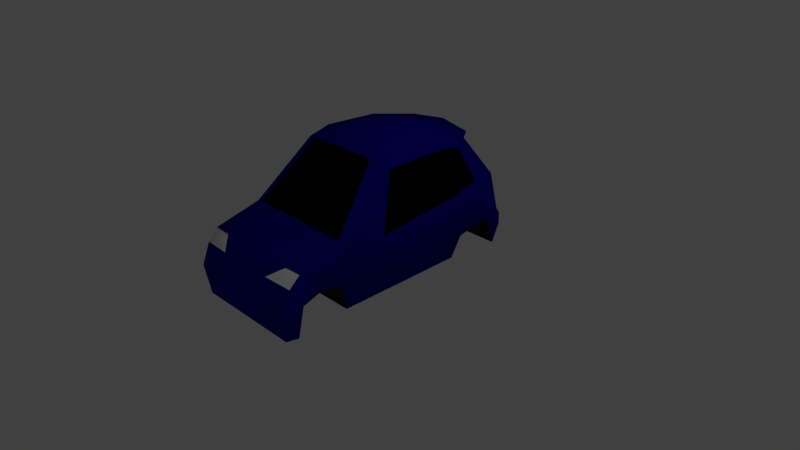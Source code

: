 # Source: car.frame.blend  (saved by Blender 2.77.0; exported with 4.5.12 LTS)
import bpy
from mathutils import Matrix  # noqa: F401  (used for matrix-valued properties, if any)

bpy.ops.wm.read_factory_settings(use_empty=True)
scene = bpy.context.scene
scene.name = 'Scene'

# ---- collections
col_collection_1 = bpy.data.collections.new('Collection 1'); scene.collection.children.link(col_collection_1)

# ---- materials (node trees are filled in below, after node groups)
mat_white = bpy.data.materials.new('white')
mat_white.alpha_threshold = 0.0
mat_white.use_transparent_shadow = False
mat_white.diffuse_color = (1.0, 1.0, 1.0, 1.0)
mat_white.roughness = 0.5
mat_blue = bpy.data.materials.new('blue')
mat_blue.alpha_threshold = 0.0
mat_blue.use_transparent_shadow = False
mat_blue.diffuse_color = (0.001871, 0.0, 0.3185, 1.0)
mat_blue.roughness = 0.5
mat_red = bpy.data.materials.new('red')
mat_red.alpha_threshold = 0.0
mat_red.use_transparent_shadow = False
mat_red.diffuse_color = (0.3506, 0.0, 0.002343, 1.0)
mat_red.roughness = 0.5
mat_glass = bpy.data.materials.new('glass')
mat_glass.alpha_threshold = 0.0
mat_glass.use_transparent_shadow = False
mat_glass.diffuse_color = (0.0, 0.0, 0.0, 1.0)
mat_glass.roughness = 0.5
mat_underchasis = bpy.data.materials.new('underchasis')
mat_underchasis.alpha_threshold = 0.0
mat_underchasis.use_transparent_shadow = False
mat_underchasis.diffuse_color = (0.016, 0.016, 0.016, 1.0)
mat_underchasis.specular_color = (0.04445, 0.04445, 0.04445)
mat_underchasis.roughness = 0.5

# ---- material node trees

# ---- world
world_world = bpy.data.worlds.new('World'); scene.world = world_world
world_world.color = (0.05088, 0.05088, 0.05088)
world_world.use_sun_shadow = False
world_world.sun_shadow_jitter_overblur = 0.0
world_world.cycles.sampling_method = 'NONE'
world_world.cycles.sample_map_resolution = 256

# ---- cameras
cam_camera = bpy.data.cameras.new('Camera')
cam_camera.clip_end = 100.0
cam_camera.lens = 35.0
cam_camera.sensor_width = 32.0
cam_camera.sensor_height = 18.0
cam_camera.ortho_scale = 7.314
cam_camera.dof.focus_distance = 0.0
cam_camera.dof.aperture_fstop = 128.0

# ---- lights
light_lamp = bpy.data.lights.new('Lamp', 'POINT')
light_lamp.transmission_factor = 0.0
light_lamp.cutoff_distance = 30.0
light_lamp.energy = 100.0
light_lamp.shadow_buffer_clip_start = 1.001
light_lamp.shadow_soft_size = 0.1
light_lamp.shadow_maximum_resolution = 0.006
light_lamp.use_absolute_resolution = True
light_lamp.cycles.use_multiple_importance_sampling = False

# ---- meshes
me_frame = bpy.data.meshes.new('frame')
me_frame.from_pydata([(0.7529, 1.557, 0.33), (0.7529, 1.562, 0.1746), (0.7529, 1.504, 0.409), (0.7529, 1.441, -0.07327), (-0.7529, 1.557, 0.33), (-0.7529, 1.562, 0.1746), (-0.7529, 1.504, 0.409), (-0.7529, 1.441, -0.07327), (-0.7529, 1.328, 0.294), (0.7529, 1.328, 0.294), (-0.7213, 1.402, 0.9291), (0.7213, 1.402, 0.9291), (-0.8116, 1.12, 0.362), (0.8116, 1.12, 0.362), (-0.4907, 1.124, 1.426), (0.4907, 1.124, 1.426), (-0.7529, 0.8211, 0.2499), (0.7529, 0.8211, 0.2499), (-0.4702, 1.19, 1.488), (0.4702, 1.19, 1.488), (-0.6778, 0.7384, -0.06902), (0.6778, 0.7384, -0.06902), (-0.5562, 0.5415, 1.628), (0.5562, 0.5415, 1.628), (-0.6928, -1.042, -0.06691), (0.6928, -1.042, -0.06691), (-0.5929, -0.1627, 1.655), (0.5929, -0.1627, 1.655), (-0.7529, -1.135, 0.3028), (0.7529, -1.135, 0.3028), (-0.6023, -0.4429, 1.578), (0.6023, -0.4429, 1.578), (-0.7529, -1.429, 0.3651), (0.7529, -1.429, 0.3651), (-0.8347, -1.124, 0.8545), (0.8347, -1.124, 0.8545), (-0.7529, -1.693, 0.277), (0.7529, -1.693, 0.277), (-0.8035, -1.756, 0.7177), (0.8035, -1.756, 0.7177), (-0.7912, -1.809, -0.07067), (0.7912, -1.809, -0.07067), (-0.7888, -1.891, 0.58), (0.7888, -1.891, 0.58), (-0.7433, -1.954, -0.07722), (0.7433, -1.954, -0.07722), (-0.7252, -2.037, 0.349), (0.7252, -2.037, 0.349), (5.96e-08, 1.562, 0.1746), (0.0, 1.557, 0.33), (5.96e-08, 1.504, 0.409), (5.877e-08, 1.423, 0.959), (5.96e-08, 1.162, 1.472), (5.96e-08, 1.253, 1.531), (5.96e-08, 0.5415, 1.679), (5.96e-08, -0.1627, 1.696), (0.0, -0.4644, 1.603), (0.0, -1.164, 0.9004), (5.96e-08, -1.756, 0.7566), (5.96e-08, -1.956, 0.6133), (5.96e-08, -1.954, -0.07722), (0.0, -2.092, 0.349), (-0.7535, 1.068, 0.9332), (-0.6075, 0.8963, 1.387), (0.6075, 0.8963, 1.387), (0.7535, 1.068, 0.9332), (-0.8171, 0.6368, 0.8852), (-0.6595, 0.6071, 1.47), (0.6595, 0.6071, 1.47), (0.8171, 0.6368, 0.8852), (-0.869, -0.5915, 0.7942), (-0.6985, -0.3287, 1.489), (0.6985, -0.3287, 1.489), (0.869, -0.5915, 0.7942), (-0.8267, -0.791, 0.8018), (-0.7737, -0.6733, 1.185), (0.7737, -0.6733, 1.185), (0.8267, -0.791, 0.8018), (-0.5039, -0.453, 1.59), (-0.7281, -1.144, 0.8775), (0.5039, -0.453, 1.59), (0.7281, -1.144, 0.8775), (-0.5812, 1.413, 0.944), (-0.392, 1.143, 1.449), (0.5812, 1.413, 0.944), (0.392, 1.143, 1.449), (-0.7371, 1.365, 0.892), (0.7371, 1.365, 0.892), (-0.742, 1.122, 0.894), (0.742, 1.122, 0.894), (-0.5628, -1.756, 0.7127), (-0.3944, -1.923, 0.5966), (0.5628, -1.756, 0.7127), (0.3944, -1.923, 0.5966)], [], [(50, 49, 4, 6), (7, 5, 48, 1, 3), (7, 3, 9, 8), (0, 2, 3, 1), (49, 0, 1, 48), (6, 4, 5, 7), (87, 11, 15, 89), (50, 6, 10, 82, 51), (3, 2, 11, 87, 9), (6, 7, 8, 86, 10), (52, 83, 14, 18, 53), (86, 8, 12, 88), (82, 10, 14, 83), (8, 9, 13, 12), (64, 19, 23, 68), (12, 13, 17, 16), (13, 89, 15, 19, 64, 65, 17), (14, 88, 12, 16, 62, 63, 18), (66, 20, 24, 70), (62, 16, 20, 66), (53, 18, 22, 54), (16, 17, 21, 20), (55, 26, 30, 78, 56), (54, 22, 26, 55), (20, 21, 25, 24), (68, 23, 27, 72), (29, 77, 76, 31, 35, 33), (24, 25, 29, 28), (72, 27, 31, 76), (70, 24, 28, 74), (57, 79, 34, 38, 90, 58), (30, 75, 74, 28, 32, 34), (78, 30, 34, 79), (28, 29, 33, 32), (90, 38, 42, 91), (32, 33, 37, 36), (33, 35, 39, 37), (34, 32, 36, 38), (41, 43, 47, 45), (36, 37, 41, 40), (37, 39, 43, 41), (38, 36, 40, 42), (61, 46, 44, 60), (42, 40, 44, 46), (59, 91, 42, 46, 61), (40, 41, 45, 60, 44), (43, 93, 59, 61, 47), (47, 61, 60, 45), (92, 58, 59, 93), (80, 56, 57, 81), (35, 81, 57, 58, 92, 39), (23, 54, 55, 27), (27, 55, 56, 80, 31), (19, 53, 54, 23), (84, 51, 52, 85), (15, 85, 52, 53, 19), (2, 50, 51, 84, 11), (4, 49, 48, 5), (2, 0, 49, 50), (26, 71, 75, 30), (71, 70, 74, 75), (25, 73, 77, 29), (73, 72, 76, 77), (21, 69, 73, 25), (69, 68, 72, 73), (18, 63, 67, 22), (63, 62, 66, 67), (22, 67, 71, 26), (67, 66, 70, 71), (17, 65, 69, 21), (65, 64, 68, 69), (31, 80, 81, 35), (56, 78, 79, 57), (11, 84, 85, 15), (51, 82, 83, 52), (10, 86, 88, 14), (9, 87, 89, 13), (39, 92, 93, 43), (58, 90, 91, 59)])
me_frame.polygons.foreach_set('use_smooth', [True] * 79)
me_frame.polygons.foreach_set('material_index', [1, 1, 4, 1, 1, 1, 1, 1, 1, 1, 1, 1, 2, 4, 1, 4, 1, 1, 1, 1, 1, 4, 1, 1, 4, 1, 1, 4, 1, 1, 1, 1, 1, 4, 0, 4, 1, 1, 1, 4, 1, 1, 1, 1, 1, 1, 1, 1, 1, 3, 1, 1, 1, 1, 3, 1, 1, 1, 1, 1, 1, 1, 1, 1, 3, 1, 3, 1, 3, 1, 3, 1, 3, 2, 3, 1, 1, 0, 1])
me_frame.materials.append(mat_white)
me_frame.materials.append(mat_blue)
me_frame.materials.append(mat_red)
me_frame.materials.append(mat_glass)
me_frame.materials.append(mat_underchasis)
me_frame.use_remesh_preserve_volume = False
me_frame.use_remesh_preserve_attributes = False
me_frame.use_mirror_vertex_groups = False
me_frame.update()

# ---- objects
ob_frame = bpy.data.objects.new('frame', me_frame)
ob_lamp = bpy.data.objects.new('Lamp', light_lamp)
ob_camera = bpy.data.objects.new('Camera', cam_camera)

# ---- transforms, parenting, visibility, modifiers, constraints
ob_frame.location = (0.0, 0.0, 0.0)
ob_frame.lineart.crease_threshold = 0.0
ob_lamp.location = (4.076, 1.005, 5.904)
ob_lamp.rotation_euler = (0.6503, 0.05522, 1.866)
ob_lamp.lock_rotations_4d = False
ob_lamp.empty_display_type = 'ARROWS'
ob_lamp.color = (0.0, 0.0, 0.0, 0.0)
ob_lamp.lineart.crease_threshold = 0.0
ob_camera.location = (7.481, -6.508, 5.344)
ob_camera.rotation_euler = (1.109, 0.01082, 0.8149)
ob_camera.lock_rotations_4d = False
ob_camera.empty_display_type = 'ARROWS'
ob_camera.color = (0.0, 0.0, 0.0, 0.0)
ob_camera.display_type = 'WIRE'
ob_camera.lineart.crease_threshold = 0.0

# ---- collection membership
col_collection_1.objects.link(ob_frame)
col_collection_1.objects.link(ob_lamp)
col_collection_1.objects.link(ob_camera)

# ---- scene / render settings (as saved in the file)
scene.camera = ob_camera
scene.frame_start = 1; scene.frame_end = 250; scene.frame_set(56)
scene.render.engine = 'BLENDER_EEVEE_NEXT'
scene.render.image_settings.color_mode = 'RGB'
scene.render.image_settings.compression = 90
scene.render.resolution_percentage = 50
scene.render.dither_intensity = 0.0
scene.render.bake_margin = 2
scene.cycles.use_denoising = False
scene.cycles.samples = 10
scene.cycles.sampling_pattern = 'TABULATED_SOBOL'
scene.cycles.light_sampling_threshold = 0.0
scene.cycles.use_adaptive_sampling = False
scene.cycles.use_light_tree = False
scene.cycles.blur_glossy = 0.0
scene.cycles.volume_bounces = 1
scene.cycles.pixel_filter_type = 'GAUSSIAN'
scene.cycles.sample_clamp_indirect = 0.0
scene.view_settings.view_transform = 'Standard'
bpy.context.view_layer.update()
